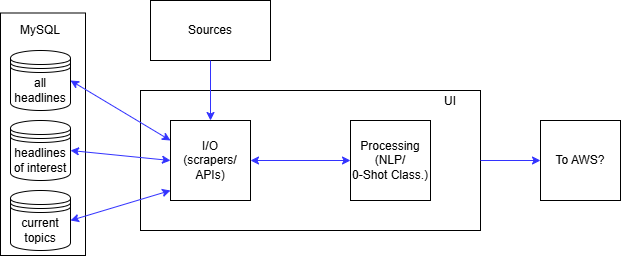

The diagram above was exported from draw.io. Its source (the exported page's mxGraphModel, read from the mxfile embedded in the PNG):
<mxGraphModel dx="1281" dy="626" grid="1" gridSize="10" guides="1" tooltips="1" connect="1" arrows="1" fold="1" page="1" pageScale="1" pageWidth="850" pageHeight="1100" math="0" shadow="0">
  <root>
    <mxCell id="0" />
    <mxCell id="1" parent="0" />
    <mxCell id="DX6kVNQ5Byyx00GZrqKk-20" value="" style="rounded=0;whiteSpace=wrap;html=1;rotation=90;fillColor=#FFFFFF;" vertex="1" parent="1">
      <mxGeometry x="51.25" y="191.25" width="242.5" height="85" as="geometry" />
    </mxCell>
    <mxCell id="DX6kVNQ5Byyx00GZrqKk-16" value="" style="rounded=0;whiteSpace=wrap;html=1;fillColor=#FFFFFF;" vertex="1" parent="1">
      <mxGeometry x="270" y="190" width="340" height="140" as="geometry" />
    </mxCell>
    <mxCell id="DX6kVNQ5Byyx00GZrqKk-1" value="I/O&lt;div&gt;(scrapers/&lt;/div&gt;&lt;div&gt;APIs)&lt;/div&gt;" style="whiteSpace=wrap;html=1;aspect=fixed;fillColor=#FFFFFF;" vertex="1" parent="1">
      <mxGeometry x="300" y="220" width="80" height="80" as="geometry" />
    </mxCell>
    <mxCell id="DX6kVNQ5Byyx00GZrqKk-4" value="Sources" style="rounded=0;whiteSpace=wrap;html=1;fillColor=#FFFFFF;" vertex="1" parent="1">
      <mxGeometry x="280" y="100" width="120" height="60" as="geometry" />
    </mxCell>
    <mxCell id="DX6kVNQ5Byyx00GZrqKk-6" value="all headlines" style="shape=datastore;whiteSpace=wrap;html=1;fillColor=#FFFFFF;" vertex="1" parent="1">
      <mxGeometry x="140" y="150" width="60" height="60" as="geometry" />
    </mxCell>
    <mxCell id="DX6kVNQ5Byyx00GZrqKk-8" value="headlines of interest" style="shape=datastore;whiteSpace=wrap;html=1;fillColor=#FFFFFF;" vertex="1" parent="1">
      <mxGeometry x="140" y="220" width="60" height="60" as="geometry" />
    </mxCell>
    <mxCell id="DX6kVNQ5Byyx00GZrqKk-9" value="current topics" style="shape=datastore;whiteSpace=wrap;html=1;fillColor=#FFFFFF;" vertex="1" parent="1">
      <mxGeometry x="140" y="290" width="60" height="60" as="geometry" />
    </mxCell>
    <mxCell id="DX6kVNQ5Byyx00GZrqKk-10" value="" style="endArrow=classic;html=1;rounded=0;exitX=0.5;exitY=1;exitDx=0;exitDy=0;entryX=0.5;entryY=0;entryDx=0;entryDy=0;fillColor=#FFFFFF;strokeColor=#3333FF;" edge="1" parent="1" source="DX6kVNQ5Byyx00GZrqKk-4" target="DX6kVNQ5Byyx00GZrqKk-1">
      <mxGeometry width="50" height="50" relative="1" as="geometry">
        <mxPoint x="400" y="280" as="sourcePoint" />
        <mxPoint x="450" y="230" as="targetPoint" />
      </mxGeometry>
    </mxCell>
    <mxCell id="DX6kVNQ5Byyx00GZrqKk-11" value="" style="endArrow=classic;startArrow=classic;html=1;rounded=0;exitX=1;exitY=0.5;exitDx=0;exitDy=0;fillColor=#FFFFFF;strokeColor=#3333FF;" edge="1" parent="1" source="DX6kVNQ5Byyx00GZrqKk-9">
      <mxGeometry width="50" height="50" relative="1" as="geometry">
        <mxPoint x="250" y="340" as="sourcePoint" />
        <mxPoint x="300" y="290" as="targetPoint" />
      </mxGeometry>
    </mxCell>
    <mxCell id="DX6kVNQ5Byyx00GZrqKk-12" value="" style="endArrow=classic;startArrow=classic;html=1;rounded=0;exitX=1;exitY=0.5;exitDx=0;exitDy=0;fillColor=#FFFFFF;strokeColor=#3333FF;" edge="1" parent="1" source="DX6kVNQ5Byyx00GZrqKk-8">
      <mxGeometry width="50" height="50" relative="1" as="geometry">
        <mxPoint x="250" y="310" as="sourcePoint" />
        <mxPoint x="300" y="260" as="targetPoint" />
      </mxGeometry>
    </mxCell>
    <mxCell id="DX6kVNQ5Byyx00GZrqKk-13" value="" style="endArrow=classic;startArrow=classic;html=1;rounded=0;entryX=0;entryY=0.25;entryDx=0;entryDy=0;exitX=1;exitY=0.5;exitDx=0;exitDy=0;fillColor=#FFFFFF;strokeColor=#3333FF;" edge="1" parent="1" source="DX6kVNQ5Byyx00GZrqKk-6" target="DX6kVNQ5Byyx00GZrqKk-1">
      <mxGeometry width="50" height="50" relative="1" as="geometry">
        <mxPoint x="230" y="220" as="sourcePoint" />
        <mxPoint x="280" y="170" as="targetPoint" />
      </mxGeometry>
    </mxCell>
    <mxCell id="DX6kVNQ5Byyx00GZrqKk-14" value="" style="endArrow=classic;startArrow=classic;html=1;rounded=0;exitX=1;exitY=0.5;exitDx=0;exitDy=0;fillColor=#FFFFFF;strokeColor=#3333FF;" edge="1" parent="1" source="DX6kVNQ5Byyx00GZrqKk-1">
      <mxGeometry width="50" height="50" relative="1" as="geometry">
        <mxPoint x="400" y="280" as="sourcePoint" />
        <mxPoint x="480" y="260" as="targetPoint" />
      </mxGeometry>
    </mxCell>
    <mxCell id="DX6kVNQ5Byyx00GZrqKk-15" value="Processing&lt;div&gt;(NLP/&lt;/div&gt;&lt;div&gt;0-Shot Class.)&lt;/div&gt;" style="whiteSpace=wrap;html=1;aspect=fixed;fillColor=#FFFFFF;" vertex="1" parent="1">
      <mxGeometry x="480" y="220" width="80" height="80" as="geometry" />
    </mxCell>
    <mxCell id="DX6kVNQ5Byyx00GZrqKk-17" value="UI" style="text;html=1;whiteSpace=wrap;strokeColor=none;fillColor=#FFFFFF;align=center;verticalAlign=middle;rounded=0;" vertex="1" parent="1">
      <mxGeometry x="560" y="191.25" width="40" height="20" as="geometry" />
    </mxCell>
    <mxCell id="DX6kVNQ5Byyx00GZrqKk-18" value="" style="endArrow=classic;html=1;rounded=0;fillColor=#FFFFFF;strokeColor=#3333FF;" edge="1" parent="1">
      <mxGeometry width="50" height="50" relative="1" as="geometry">
        <mxPoint x="610" y="260" as="sourcePoint" />
        <mxPoint x="670" y="260" as="targetPoint" />
      </mxGeometry>
    </mxCell>
    <mxCell id="DX6kVNQ5Byyx00GZrqKk-19" value="To AWS?" style="whiteSpace=wrap;html=1;aspect=fixed;fillColor=#FFFFFF;" vertex="1" parent="1">
      <mxGeometry x="670" y="220" width="80" height="80" as="geometry" />
    </mxCell>
    <mxCell id="DX6kVNQ5Byyx00GZrqKk-21" value="MySQL" style="text;html=1;whiteSpace=wrap;strokeColor=none;fillColor=#FFFFFF;align=center;verticalAlign=middle;rounded=0;" vertex="1" parent="1">
      <mxGeometry x="140" y="115" width="60" height="30" as="geometry" />
    </mxCell>
  </root>
</mxGraphModel>